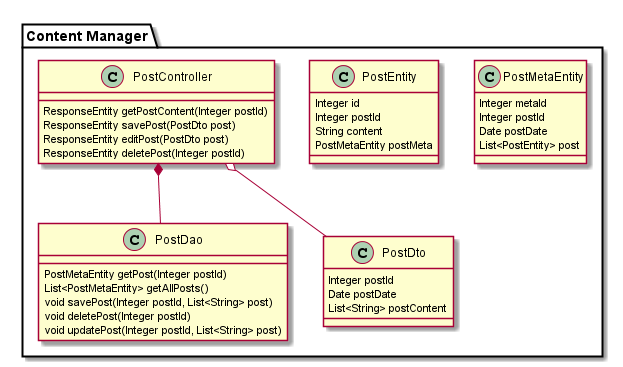

The diagram above was rendered by PlantUML. Its source (embedded in the PNG):
@startuml

package "Content Manager"{
    class PostMetaEntity{
        Integer metaId
        Integer postId
        Date postDate
        List<PostEntity> post
    }

    class PostEntity{
        Integer id
        Integer postId
        String content
        PostMetaEntity postMeta
    }

    class PostDao{
        PostMetaEntity getPost(Integer postId)
        List<PostMetaEntity> getAllPosts()
        void savePost(Integer postId, List<String> post)
        void deletePost(Integer postId)
        void updatePost(Integer postId, List<String> post)
    }

    class PostController{
        ResponseEntity getPostContent(Integer postId)
        ResponseEntity savePost(PostDto post)
        ResponseEntity editPost(PostDto post)
        ResponseEntity deletePost(Integer postId)
    }

    class PostDto{
        Integer postId
        Date postDate
        List<String> postContent
    }

    PostController o-- PostDto
    PostController *-- PostDao
}
@enduml